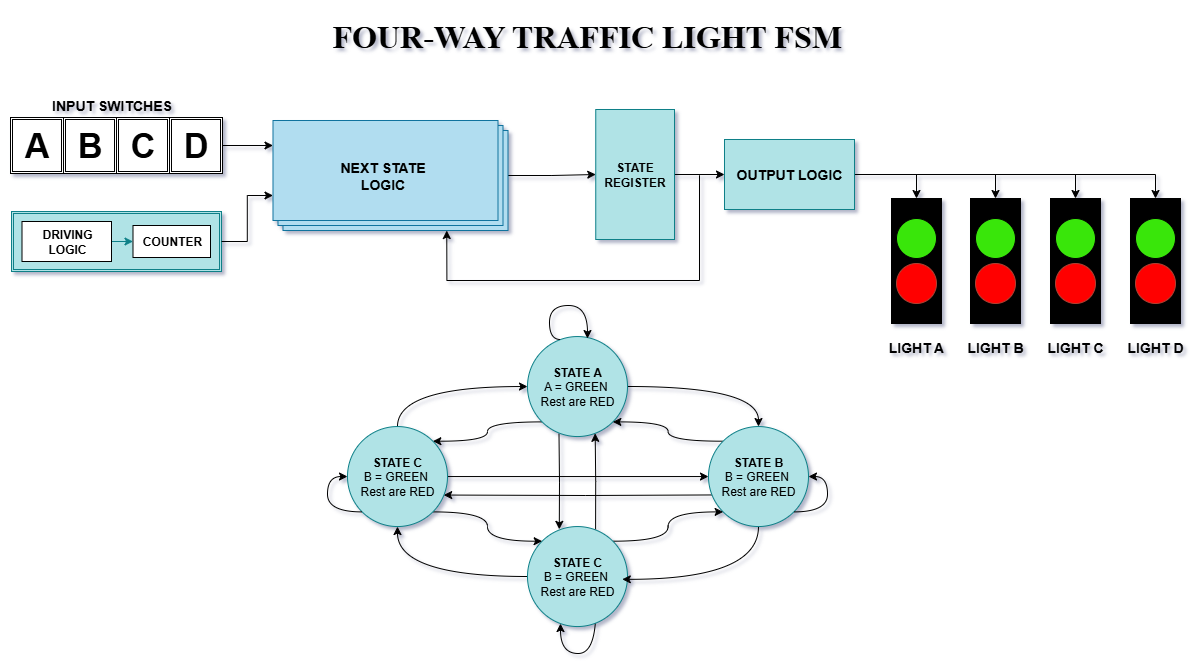

The diagram above was exported from draw.io. Its source (the exported page's mxGraphModel, read from the mxfile embedded in the PNG):
<mxGraphModel dx="1744" dy="-154" grid="1" gridSize="10" guides="1" tooltips="1" connect="1" arrows="1" fold="1" page="1" pageScale="1" pageWidth="850" pageHeight="1100" math="0" shadow="0">
  <root>
    <mxCell id="0" />
    <mxCell id="1" parent="0" />
    <mxCell id="R9ZdVDWzcC7xUmS6zR7n-75" style="edgeStyle=orthogonalEdgeStyle;curved=1;rounded=0;orthogonalLoop=1;jettySize=auto;html=1;exitX=1;exitY=1;exitDx=0;exitDy=0;entryX=0.5;entryY=1;entryDx=0;entryDy=0;" parent="1" edge="1">
      <mxGeometry relative="1" as="geometry">
        <mxPoint x="758.3453390593266" y="1758.3953390593265" as="sourcePoint" />
        <mxPoint x="722.9900000000001" y="1773.0399999999997" as="targetPoint" />
        <Array as="points">
          <mxPoint x="757.9900000000001" y="1803.0399999999997" />
          <mxPoint x="722.9900000000001" y="1803.0399999999997" />
        </Array>
      </mxGeometry>
    </mxCell>
    <mxCell id="R9ZdVDWzcC7xUmS6zR7n-23" value="" style="shape=ext;double=1;rounded=0;whiteSpace=wrap;html=1;fillColor=#b0e3e6;strokeColor=#0e8088;" parent="1" vertex="1">
      <mxGeometry x="174" y="1361" width="210" height="60" as="geometry" />
    </mxCell>
    <mxCell id="R9ZdVDWzcC7xUmS6zR7n-8" value="&lt;b&gt;COUNTER&lt;/b&gt;" style="rounded=0;whiteSpace=wrap;html=1;" parent="1" vertex="1">
      <mxGeometry x="295.5" y="1375" width="77.5" height="32" as="geometry" />
    </mxCell>
    <mxCell id="R9ZdVDWzcC7xUmS6zR7n-32" style="edgeStyle=orthogonalEdgeStyle;rounded=0;orthogonalLoop=1;jettySize=auto;html=1;entryX=0;entryY=0.5;entryDx=0;entryDy=0;" parent="1" source="R9ZdVDWzcC7xUmS6zR7n-21" target="R9ZdVDWzcC7xUmS6zR7n-24" edge="1">
      <mxGeometry relative="1" as="geometry" />
    </mxCell>
    <mxCell id="R9ZdVDWzcC7xUmS6zR7n-21" value="" style="verticalLabelPosition=bottom;verticalAlign=top;html=1;shape=mxgraph.basic.layered_rect;dx=10;outlineConnect=0;whiteSpace=wrap;fillColor=#b1ddf0;strokeColor=#10739e;" parent="1" vertex="1">
      <mxGeometry x="435.5" y="1270" width="235" height="110" as="geometry" />
    </mxCell>
    <mxCell id="R9ZdVDWzcC7xUmS6zR7n-31" style="edgeStyle=orthogonalEdgeStyle;rounded=0;orthogonalLoop=1;jettySize=auto;html=1;entryX=0;entryY=0.5;entryDx=0;entryDy=0;fillColor=#b0e3e6;strokeColor=#0e8088;" parent="1" source="R9ZdVDWzcC7xUmS6zR7n-22" target="R9ZdVDWzcC7xUmS6zR7n-8" edge="1">
      <mxGeometry relative="1" as="geometry" />
    </mxCell>
    <mxCell id="R9ZdVDWzcC7xUmS6zR7n-22" value="&lt;b&gt;DRIVING LOGIC&lt;/b&gt;" style="rounded=0;whiteSpace=wrap;html=1;" parent="1" vertex="1">
      <mxGeometry x="184.5" y="1371" width="89.5" height="40" as="geometry" />
    </mxCell>
    <mxCell id="R9ZdVDWzcC7xUmS6zR7n-33" style="edgeStyle=orthogonalEdgeStyle;rounded=0;orthogonalLoop=1;jettySize=auto;html=1;entryX=0;entryY=0.5;entryDx=0;entryDy=0;" parent="1" source="R9ZdVDWzcC7xUmS6zR7n-24" target="R9ZdVDWzcC7xUmS6zR7n-27" edge="1">
      <mxGeometry relative="1" as="geometry" />
    </mxCell>
    <mxCell id="R9ZdVDWzcC7xUmS6zR7n-24" value="&lt;b&gt;STATE REGISTER&lt;/b&gt;" style="rounded=0;whiteSpace=wrap;html=1;fillColor=#b0e3e6;strokeColor=#0e8088;" parent="1" vertex="1">
      <mxGeometry x="758.25" y="1259" width="78.75" height="130" as="geometry" />
    </mxCell>
    <mxCell id="0XAeP3CfUMJxeDHche-L-25" style="edgeStyle=orthogonalEdgeStyle;rounded=0;orthogonalLoop=1;jettySize=auto;html=1;exitX=1;exitY=0.5;exitDx=0;exitDy=0;entryX=0.5;entryY=0;entryDx=0;entryDy=0;" edge="1" parent="1" source="R9ZdVDWzcC7xUmS6zR7n-27" target="0XAeP3CfUMJxeDHche-L-19">
      <mxGeometry relative="1" as="geometry">
        <Array as="points">
          <mxPoint x="1318" y="1324" />
        </Array>
      </mxGeometry>
    </mxCell>
    <mxCell id="0XAeP3CfUMJxeDHche-L-29" style="edgeStyle=orthogonalEdgeStyle;rounded=0;orthogonalLoop=1;jettySize=auto;html=1;exitX=1;exitY=0.5;exitDx=0;exitDy=0;entryX=0.5;entryY=0;entryDx=0;entryDy=0;" edge="1" parent="1" source="R9ZdVDWzcC7xUmS6zR7n-27" target="0XAeP3CfUMJxeDHche-L-9">
      <mxGeometry relative="1" as="geometry" />
    </mxCell>
    <mxCell id="0XAeP3CfUMJxeDHche-L-30" style="edgeStyle=orthogonalEdgeStyle;rounded=0;orthogonalLoop=1;jettySize=auto;html=1;exitX=1;exitY=0.5;exitDx=0;exitDy=0;entryX=0.5;entryY=0;entryDx=0;entryDy=0;" edge="1" parent="1" source="R9ZdVDWzcC7xUmS6zR7n-27" target="0XAeP3CfUMJxeDHche-L-11">
      <mxGeometry relative="1" as="geometry" />
    </mxCell>
    <mxCell id="0XAeP3CfUMJxeDHche-L-31" style="edgeStyle=orthogonalEdgeStyle;rounded=0;orthogonalLoop=1;jettySize=auto;html=1;exitX=1;exitY=0.5;exitDx=0;exitDy=0;entryX=0.5;entryY=0;entryDx=0;entryDy=0;" edge="1" parent="1" source="R9ZdVDWzcC7xUmS6zR7n-27" target="0XAeP3CfUMJxeDHche-L-15">
      <mxGeometry relative="1" as="geometry" />
    </mxCell>
    <mxCell id="R9ZdVDWzcC7xUmS6zR7n-27" value="&lt;b&gt;&lt;font style=&quot;font-size: 14px;&quot;&gt;OUTPUT LOGIC&lt;/font&gt;&lt;/b&gt;" style="rounded=0;whiteSpace=wrap;html=1;fillColor=#b0e3e6;strokeColor=#0e8088;" parent="1" vertex="1">
      <mxGeometry x="887" y="1289" width="130" height="70" as="geometry" />
    </mxCell>
    <mxCell id="R9ZdVDWzcC7xUmS6zR7n-28" value="&lt;b&gt;&lt;font style=&quot;font-size: 14px;&quot;&gt;INPUT SWITCHES&lt;/font&gt;&lt;/b&gt;" style="text;html=1;align=center;verticalAlign=middle;whiteSpace=wrap;rounded=0;" parent="1" vertex="1">
      <mxGeometry x="208.5" y="1240" width="131" height="30" as="geometry" />
    </mxCell>
    <mxCell id="R9ZdVDWzcC7xUmS6zR7n-37" value="&lt;b&gt;&lt;font style=&quot;font-size: 14px;&quot;&gt;NEXT STATE LOGIC&lt;/font&gt;&lt;/b&gt;" style="text;html=1;align=center;verticalAlign=middle;whiteSpace=wrap;rounded=0;" parent="1" vertex="1">
      <mxGeometry x="489" y="1310" width="113" height="30" as="geometry" />
    </mxCell>
    <mxCell id="R9ZdVDWzcC7xUmS6zR7n-38" style="edgeStyle=orthogonalEdgeStyle;rounded=0;orthogonalLoop=1;jettySize=auto;html=1;entryX=0;entryY=0;entryDx=178.75;entryDy=110;entryPerimeter=0;" parent="1" edge="1">
      <mxGeometry relative="1" as="geometry">
        <mxPoint x="862" y="1330" as="sourcePoint" />
        <mxPoint x="609.25" y="1380" as="targetPoint" />
        <Array as="points">
          <mxPoint x="862" y="1325" />
          <mxPoint x="862" y="1430" />
          <mxPoint x="609" y="1430" />
        </Array>
      </mxGeometry>
    </mxCell>
    <mxCell id="R9ZdVDWzcC7xUmS6zR7n-48" style="edgeStyle=orthogonalEdgeStyle;rounded=0;orthogonalLoop=1;jettySize=auto;html=1;entryX=0.5;entryY=0;entryDx=0;entryDy=0;curved=1;" parent="1" source="R9ZdVDWzcC7xUmS6zR7n-46" target="R9ZdVDWzcC7xUmS6zR7n-47" edge="1">
      <mxGeometry relative="1" as="geometry" />
    </mxCell>
    <mxCell id="R9ZdVDWzcC7xUmS6zR7n-56" style="edgeStyle=orthogonalEdgeStyle;rounded=0;orthogonalLoop=1;jettySize=auto;html=1;exitX=0.315;exitY=0.982;exitDx=0;exitDy=0;entryX=0.318;entryY=0.038;entryDx=0;entryDy=0;entryPerimeter=0;exitPerimeter=0;" parent="1" edge="1">
      <mxGeometry relative="1" as="geometry">
        <mxPoint x="721.4900000000001" y="1583.2400000000002" as="sourcePoint" />
        <mxPoint x="721.7900000000001" y="1678.8400000000001" as="targetPoint" />
      </mxGeometry>
    </mxCell>
    <mxCell id="R9ZdVDWzcC7xUmS6zR7n-64" style="edgeStyle=orthogonalEdgeStyle;curved=1;rounded=0;orthogonalLoop=1;jettySize=auto;html=1;exitX=0;exitY=1;exitDx=0;exitDy=0;entryX=1;entryY=0;entryDx=0;entryDy=0;" parent="1" source="R9ZdVDWzcC7xUmS6zR7n-46" target="R9ZdVDWzcC7xUmS6zR7n-51" edge="1">
      <mxGeometry relative="1" as="geometry" />
    </mxCell>
    <mxCell id="R9ZdVDWzcC7xUmS6zR7n-46" value="&lt;b&gt;STATE A&lt;/b&gt;&lt;div&gt;A = GREEN&amp;nbsp;&lt;/div&gt;&lt;div&gt;Rest are RED&lt;/div&gt;" style="ellipse;whiteSpace=wrap;html=1;aspect=fixed;fillColor=#b0e3e6;strokeColor=#0e8088;" parent="1" vertex="1">
      <mxGeometry x="689.9900000000001" y="1486.04" width="100" height="100" as="geometry" />
    </mxCell>
    <mxCell id="R9ZdVDWzcC7xUmS6zR7n-55" style="edgeStyle=orthogonalEdgeStyle;rounded=0;orthogonalLoop=1;jettySize=auto;html=1;exitX=0;exitY=1;exitDx=0;exitDy=0;entryX=0.962;entryY=0.685;entryDx=0;entryDy=0;entryPerimeter=0;" parent="1" target="R9ZdVDWzcC7xUmS6zR7n-51" edge="1">
      <mxGeometry relative="1" as="geometry">
        <mxPoint x="885.6346609406754" y="1644.3953390593242" as="sourcePoint" />
        <mxPoint x="595.3453390593289" y="1644.3953390593288" as="targetPoint" />
      </mxGeometry>
    </mxCell>
    <mxCell id="R9ZdVDWzcC7xUmS6zR7n-66" style="edgeStyle=orthogonalEdgeStyle;curved=1;rounded=0;orthogonalLoop=1;jettySize=auto;html=1;exitX=0;exitY=0;exitDx=0;exitDy=0;entryX=1;entryY=1;entryDx=0;entryDy=0;" parent="1" source="R9ZdVDWzcC7xUmS6zR7n-47" target="R9ZdVDWzcC7xUmS6zR7n-46" edge="1">
      <mxGeometry relative="1" as="geometry" />
    </mxCell>
    <mxCell id="R9ZdVDWzcC7xUmS6zR7n-47" value="&lt;b&gt;STATE B&lt;/b&gt;&lt;div&gt;B = GREEN&amp;nbsp;&lt;/div&gt;&lt;div&gt;Rest are RED&lt;/div&gt;" style="ellipse;whiteSpace=wrap;html=1;aspect=fixed;fillColor=#b0e3e6;strokeColor=#0e8088;" parent="1" vertex="1">
      <mxGeometry x="870.9900000000001" y="1576.04" width="100" height="100" as="geometry" />
    </mxCell>
    <mxCell id="R9ZdVDWzcC7xUmS6zR7n-52" style="edgeStyle=orthogonalEdgeStyle;rounded=0;orthogonalLoop=1;jettySize=auto;html=1;entryX=0.5;entryY=1;entryDx=0;entryDy=0;curved=1;" parent="1" source="R9ZdVDWzcC7xUmS6zR7n-49" target="R9ZdVDWzcC7xUmS6zR7n-51" edge="1">
      <mxGeometry relative="1" as="geometry" />
    </mxCell>
    <mxCell id="R9ZdVDWzcC7xUmS6zR7n-57" style="edgeStyle=orthogonalEdgeStyle;rounded=0;orthogonalLoop=1;jettySize=auto;html=1;exitX=0.681;exitY=0.031;exitDx=0;exitDy=0;entryX=0.677;entryY=0.968;entryDx=0;entryDy=0;entryPerimeter=0;exitPerimeter=0;" parent="1" source="R9ZdVDWzcC7xUmS6zR7n-49" target="R9ZdVDWzcC7xUmS6zR7n-46" edge="1">
      <mxGeometry relative="1" as="geometry">
        <mxPoint x="758.3453390593269" y="1690.6846609406734" as="sourcePoint" />
        <mxPoint x="758.3453390593269" y="1571.395339059327" as="targetPoint" />
      </mxGeometry>
    </mxCell>
    <mxCell id="R9ZdVDWzcC7xUmS6zR7n-68" style="edgeStyle=orthogonalEdgeStyle;curved=1;rounded=0;orthogonalLoop=1;jettySize=auto;html=1;exitX=1;exitY=0;exitDx=0;exitDy=0;entryX=0;entryY=1;entryDx=0;entryDy=0;" parent="1" source="R9ZdVDWzcC7xUmS6zR7n-49" target="R9ZdVDWzcC7xUmS6zR7n-47" edge="1">
      <mxGeometry relative="1" as="geometry" />
    </mxCell>
    <mxCell id="R9ZdVDWzcC7xUmS6zR7n-49" value="&lt;b&gt;STATE C&lt;/b&gt;&lt;div&gt;B = GREEN&amp;nbsp;&lt;/div&gt;&lt;div&gt;Rest are RED&lt;/div&gt;" style="ellipse;whiteSpace=wrap;html=1;aspect=fixed;fillColor=#b0e3e6;strokeColor=#0e8088;" parent="1" vertex="1">
      <mxGeometry x="689.9900000000001" y="1676.04" width="100" height="100" as="geometry" />
    </mxCell>
    <mxCell id="R9ZdVDWzcC7xUmS6zR7n-50" style="edgeStyle=orthogonalEdgeStyle;rounded=0;orthogonalLoop=1;jettySize=auto;html=1;entryX=0.948;entryY=0.528;entryDx=0;entryDy=0;entryPerimeter=0;exitX=0.5;exitY=1;exitDx=0;exitDy=0;curved=1;" parent="1" source="R9ZdVDWzcC7xUmS6zR7n-47" target="R9ZdVDWzcC7xUmS6zR7n-49" edge="1">
      <mxGeometry relative="1" as="geometry" />
    </mxCell>
    <mxCell id="R9ZdVDWzcC7xUmS6zR7n-53" style="edgeStyle=orthogonalEdgeStyle;rounded=0;orthogonalLoop=1;jettySize=auto;html=1;entryX=0;entryY=0.5;entryDx=0;entryDy=0;exitX=0.5;exitY=0;exitDx=0;exitDy=0;curved=1;" parent="1" source="R9ZdVDWzcC7xUmS6zR7n-51" target="R9ZdVDWzcC7xUmS6zR7n-46" edge="1">
      <mxGeometry relative="1" as="geometry" />
    </mxCell>
    <mxCell id="R9ZdVDWzcC7xUmS6zR7n-54" style="edgeStyle=orthogonalEdgeStyle;rounded=0;orthogonalLoop=1;jettySize=auto;html=1;entryX=0;entryY=0.5;entryDx=0;entryDy=0;" parent="1" source="R9ZdVDWzcC7xUmS6zR7n-51" target="R9ZdVDWzcC7xUmS6zR7n-47" edge="1">
      <mxGeometry relative="1" as="geometry" />
    </mxCell>
    <mxCell id="R9ZdVDWzcC7xUmS6zR7n-67" style="edgeStyle=orthogonalEdgeStyle;curved=1;rounded=0;orthogonalLoop=1;jettySize=auto;html=1;exitX=1;exitY=1;exitDx=0;exitDy=0;entryX=0;entryY=0;entryDx=0;entryDy=0;" parent="1" source="R9ZdVDWzcC7xUmS6zR7n-51" target="R9ZdVDWzcC7xUmS6zR7n-49" edge="1">
      <mxGeometry relative="1" as="geometry" />
    </mxCell>
    <mxCell id="R9ZdVDWzcC7xUmS6zR7n-51" value="&lt;b&gt;STATE C&lt;/b&gt;&lt;div&gt;B = GREEN&amp;nbsp;&lt;/div&gt;&lt;div&gt;Rest are RED&lt;/div&gt;" style="ellipse;whiteSpace=wrap;html=1;aspect=fixed;fillColor=#b0e3e6;strokeColor=#0e8088;" parent="1" vertex="1">
      <mxGeometry x="509.9900000000001" y="1576.04" width="100" height="100" as="geometry" />
    </mxCell>
    <mxCell id="R9ZdVDWzcC7xUmS6zR7n-70" style="edgeStyle=orthogonalEdgeStyle;curved=1;rounded=0;orthogonalLoop=1;jettySize=auto;html=1;entryX=0.65;entryY=0;entryDx=0;entryDy=0;entryPerimeter=0;" parent="1" edge="1">
      <mxGeometry relative="1" as="geometry">
        <mxPoint x="722.9900000000001" y="1489.04" as="sourcePoint" />
        <mxPoint x="749.9900000000001" y="1488.04" as="targetPoint" />
        <Array as="points">
          <mxPoint x="711.9900000000001" y="1489.04" />
          <mxPoint x="711.9900000000001" y="1455.04" />
          <mxPoint x="749.9900000000001" y="1455.04" />
        </Array>
      </mxGeometry>
    </mxCell>
    <mxCell id="R9ZdVDWzcC7xUmS6zR7n-72" style="edgeStyle=orthogonalEdgeStyle;curved=1;rounded=0;orthogonalLoop=1;jettySize=auto;html=1;exitX=0;exitY=1;exitDx=0;exitDy=0;entryX=0;entryY=0.5;entryDx=0;entryDy=0;" parent="1" source="R9ZdVDWzcC7xUmS6zR7n-51" target="R9ZdVDWzcC7xUmS6zR7n-51" edge="1">
      <mxGeometry relative="1" as="geometry">
        <Array as="points">
          <mxPoint x="489.9900000000001" y="1661.04" />
          <mxPoint x="489.9900000000001" y="1626.04" />
        </Array>
      </mxGeometry>
    </mxCell>
    <mxCell id="R9ZdVDWzcC7xUmS6zR7n-74" style="edgeStyle=orthogonalEdgeStyle;curved=1;rounded=0;orthogonalLoop=1;jettySize=auto;html=1;exitX=1;exitY=1;exitDx=0;exitDy=0;entryX=1;entryY=0.5;entryDx=0;entryDy=0;" parent="1" source="R9ZdVDWzcC7xUmS6zR7n-47" target="R9ZdVDWzcC7xUmS6zR7n-47" edge="1">
      <mxGeometry relative="1" as="geometry">
        <Array as="points">
          <mxPoint x="989.9900000000001" y="1661.04" />
          <mxPoint x="989.9900000000001" y="1626.04" />
        </Array>
      </mxGeometry>
    </mxCell>
    <mxCell id="0XAeP3CfUMJxeDHche-L-6" value="&lt;font style=&quot;color: rgb(0, 0, 0); font-size: 34px;&quot;&gt;&lt;b style=&quot;&quot;&gt;A&lt;/b&gt;&lt;/font&gt;" style="shape=ext;double=1;rounded=0;whiteSpace=wrap;html=1;" vertex="1" parent="1">
      <mxGeometry x="173" y="1267" width="53" height="56" as="geometry" />
    </mxCell>
    <mxCell id="0XAeP3CfUMJxeDHche-L-9" value="" style="rounded=0;whiteSpace=wrap;html=1;fillColor=#000000;" vertex="1" parent="1">
      <mxGeometry x="1054" y="1348" width="50" height="125" as="geometry" />
    </mxCell>
    <mxCell id="0XAeP3CfUMJxeDHche-L-7" value="" style="ellipse;whiteSpace=wrap;html=1;aspect=fixed;fillColor=light-dark(#39e60a, #ededed);" vertex="1" parent="1">
      <mxGeometry x="1059" y="1368" width="40" height="40" as="geometry" />
    </mxCell>
    <mxCell id="0XAeP3CfUMJxeDHche-L-8" value="" style="ellipse;whiteSpace=wrap;html=1;aspect=fixed;fillColor=#FF0000;strokeColor=#ae4132;" vertex="1" parent="1">
      <mxGeometry x="1059" y="1413" width="40" height="40" as="geometry" />
    </mxCell>
    <mxCell id="0XAeP3CfUMJxeDHche-L-10" value="&lt;b&gt;&lt;font style=&quot;font-size: 14px;&quot;&gt;LIGHT A&lt;/font&gt;&lt;/b&gt;" style="text;html=1;align=center;verticalAlign=middle;whiteSpace=wrap;rounded=0;" vertex="1" parent="1">
      <mxGeometry x="1049" y="1482" width="60" height="30" as="geometry" />
    </mxCell>
    <mxCell id="0XAeP3CfUMJxeDHche-L-11" value="" style="rounded=0;whiteSpace=wrap;html=1;fillColor=#000000;" vertex="1" parent="1">
      <mxGeometry x="1133" y="1348" width="50" height="125" as="geometry" />
    </mxCell>
    <mxCell id="0XAeP3CfUMJxeDHche-L-12" value="" style="ellipse;whiteSpace=wrap;html=1;aspect=fixed;fillColor=light-dark(#39e60a, #ededed);" vertex="1" parent="1">
      <mxGeometry x="1138" y="1368" width="40" height="40" as="geometry" />
    </mxCell>
    <mxCell id="0XAeP3CfUMJxeDHche-L-13" value="" style="ellipse;whiteSpace=wrap;html=1;aspect=fixed;fillColor=#FF0000;strokeColor=#ae4132;" vertex="1" parent="1">
      <mxGeometry x="1138" y="1413" width="40" height="40" as="geometry" />
    </mxCell>
    <mxCell id="0XAeP3CfUMJxeDHche-L-14" value="&lt;b&gt;&lt;font style=&quot;font-size: 14px;&quot;&gt;LIGHT B&lt;/font&gt;&lt;/b&gt;" style="text;html=1;align=center;verticalAlign=middle;whiteSpace=wrap;rounded=0;" vertex="1" parent="1">
      <mxGeometry x="1128" y="1482" width="60" height="30" as="geometry" />
    </mxCell>
    <mxCell id="0XAeP3CfUMJxeDHche-L-15" value="" style="rounded=0;whiteSpace=wrap;html=1;fillColor=#000000;" vertex="1" parent="1">
      <mxGeometry x="1213" y="1348" width="50" height="125" as="geometry" />
    </mxCell>
    <mxCell id="0XAeP3CfUMJxeDHche-L-16" value="" style="ellipse;whiteSpace=wrap;html=1;aspect=fixed;fillColor=light-dark(#39e60a, #ededed);" vertex="1" parent="1">
      <mxGeometry x="1218" y="1368" width="40" height="40" as="geometry" />
    </mxCell>
    <mxCell id="0XAeP3CfUMJxeDHche-L-17" value="" style="ellipse;whiteSpace=wrap;html=1;aspect=fixed;fillColor=#FF0000;strokeColor=#ae4132;" vertex="1" parent="1">
      <mxGeometry x="1218" y="1413" width="40" height="40" as="geometry" />
    </mxCell>
    <mxCell id="0XAeP3CfUMJxeDHche-L-18" value="&lt;b&gt;&lt;font style=&quot;font-size: 14px;&quot;&gt;LIGHT C&lt;/font&gt;&lt;/b&gt;" style="text;html=1;align=center;verticalAlign=middle;whiteSpace=wrap;rounded=0;" vertex="1" parent="1">
      <mxGeometry x="1208" y="1482" width="60" height="30" as="geometry" />
    </mxCell>
    <mxCell id="0XAeP3CfUMJxeDHche-L-19" value="" style="rounded=0;whiteSpace=wrap;html=1;fillColor=#000000;" vertex="1" parent="1">
      <mxGeometry x="1293" y="1348" width="50" height="125" as="geometry" />
    </mxCell>
    <mxCell id="0XAeP3CfUMJxeDHche-L-20" value="" style="ellipse;whiteSpace=wrap;html=1;aspect=fixed;fillColor=light-dark(#39e60a, #ededed);" vertex="1" parent="1">
      <mxGeometry x="1298" y="1368" width="40" height="40" as="geometry" />
    </mxCell>
    <mxCell id="0XAeP3CfUMJxeDHche-L-21" value="" style="ellipse;whiteSpace=wrap;html=1;aspect=fixed;fillColor=#FF0000;strokeColor=#ae4132;" vertex="1" parent="1">
      <mxGeometry x="1298" y="1413" width="40" height="40" as="geometry" />
    </mxCell>
    <mxCell id="0XAeP3CfUMJxeDHche-L-22" value="&lt;b&gt;&lt;font style=&quot;font-size: 14px;&quot;&gt;LIGHT D&lt;/font&gt;&lt;/b&gt;" style="text;html=1;align=center;verticalAlign=middle;whiteSpace=wrap;rounded=0;" vertex="1" parent="1">
      <mxGeometry x="1288" y="1482" width="60" height="30" as="geometry" />
    </mxCell>
    <mxCell id="0XAeP3CfUMJxeDHche-L-32" value="&lt;font style=&quot;color: rgb(0, 0, 0); font-size: 34px;&quot;&gt;&lt;b style=&quot;&quot;&gt;B&lt;/b&gt;&lt;/font&gt;" style="shape=ext;double=1;rounded=0;whiteSpace=wrap;html=1;" vertex="1" parent="1">
      <mxGeometry x="226" y="1267" width="53" height="56" as="geometry" />
    </mxCell>
    <mxCell id="0XAeP3CfUMJxeDHche-L-33" value="&lt;font style=&quot;color: rgb(0, 0, 0); font-size: 34px;&quot;&gt;&lt;b style=&quot;&quot;&gt;C&lt;/b&gt;&lt;/font&gt;" style="shape=ext;double=1;rounded=0;whiteSpace=wrap;html=1;" vertex="1" parent="1">
      <mxGeometry x="279" y="1267" width="53" height="56" as="geometry" />
    </mxCell>
    <mxCell id="0XAeP3CfUMJxeDHche-L-34" value="&lt;font style=&quot;color: rgb(0, 0, 0); font-size: 34px;&quot;&gt;&lt;b style=&quot;&quot;&gt;D&lt;/b&gt;&lt;/font&gt;" style="shape=ext;double=1;rounded=0;whiteSpace=wrap;html=1;" vertex="1" parent="1">
      <mxGeometry x="332" y="1267" width="53" height="56" as="geometry" />
    </mxCell>
    <mxCell id="0XAeP3CfUMJxeDHche-L-36" style="edgeStyle=orthogonalEdgeStyle;rounded=0;orthogonalLoop=1;jettySize=auto;html=1;exitX=1;exitY=0.5;exitDx=0;exitDy=0;entryX=0;entryY=0;entryDx=0;entryDy=25;entryPerimeter=0;" edge="1" parent="1" source="0XAeP3CfUMJxeDHche-L-34" target="R9ZdVDWzcC7xUmS6zR7n-21">
      <mxGeometry relative="1" as="geometry" />
    </mxCell>
    <mxCell id="0XAeP3CfUMJxeDHche-L-37" style="edgeStyle=orthogonalEdgeStyle;rounded=0;orthogonalLoop=1;jettySize=auto;html=1;exitX=1;exitY=0.5;exitDx=0;exitDy=0;entryX=0;entryY=0;entryDx=0;entryDy=75;entryPerimeter=0;" edge="1" parent="1" source="R9ZdVDWzcC7xUmS6zR7n-23" target="R9ZdVDWzcC7xUmS6zR7n-21">
      <mxGeometry relative="1" as="geometry" />
    </mxCell>
    <mxCell id="0XAeP3CfUMJxeDHche-L-39" value="&lt;h1 style=&quot;margin-top: 0px;&quot;&gt;&lt;font face=&quot;Times New Roman&quot; style=&quot;font-size: 32px;&quot;&gt;FOUR-WAY TRAFFIC LIGHT FSM&lt;/font&gt;&lt;/h1&gt;" style="text;html=1;whiteSpace=wrap;overflow=hidden;rounded=0;" vertex="1" parent="1">
      <mxGeometry x="493" y="1160" width="566" height="51" as="geometry" />
    </mxCell>
  </root>
</mxGraphModel>